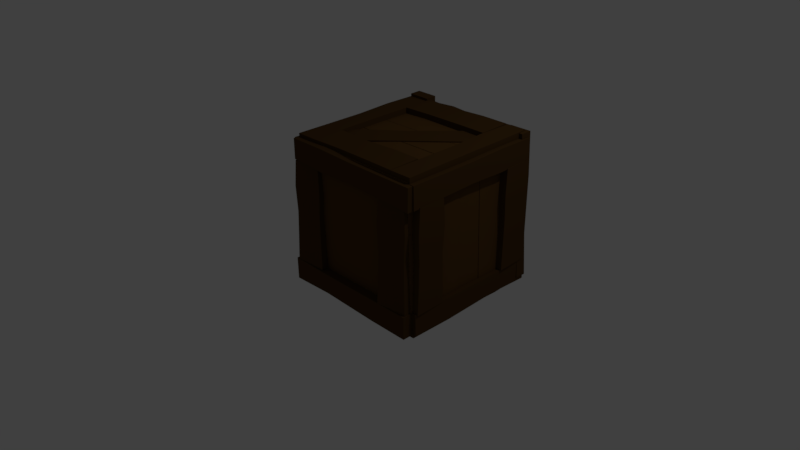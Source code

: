 # Source: woodenCrate2.blend  (saved by Blender 2.77.0; exported with 4.5.12 LTS)
import bpy
from mathutils import Matrix  # noqa: F401  (used for matrix-valued properties, if any)

bpy.ops.wm.read_factory_settings(use_empty=True)
scene = bpy.context.scene
scene.name = 'Scene'

# ---- collections
col_collection_1 = bpy.data.collections.new('Collection 1'); scene.collection.children.link(col_collection_1)

# ---- materials (node trees are filled in below, after node groups)
mat_wc3 = bpy.data.materials.new('wc3')
mat_wc3.alpha_threshold = 0.0
mat_wc3.diffuse_color = (0.07619, 0.0382, 0.01096, 1.0)
mat_wc3.specular_color = (0.001547, 0.001547, 0.001547)
mat_wc3.roughness = 0.5
mat_wc4 = bpy.data.materials.new('wc4')
mat_wc4.alpha_threshold = 0.0
mat_wc4.diffuse_color = (0.03497, 0.01852, 0.006128, 1.0)
mat_wc4.specular_color = (0.009018, 0.009018, 0.009018)
mat_wc4.roughness = 0.5
mat_wc1 = bpy.data.materials.new('wc1')
mat_wc1.alpha_threshold = 0.0
mat_wc1.diffuse_color = (0.1046, 0.05127, 0.01444, 1.0)
mat_wc1.specular_color = (0.1653, 0.08354, 0.04199)
mat_wc1.roughness = 0.5
mat_wc2 = bpy.data.materials.new('wc2')
mat_wc2.alpha_threshold = 0.0
mat_wc2.diffuse_color = (0.1046, 0.05127, 0.01444, 1.0)
mat_wc2.specular_color = (0.009018, 0.009018, 0.009018)
mat_wc2.roughness = 0.5

# ---- material node trees
mat_wc3.use_nodes = True; mat_wc3.node_tree.nodes.clear()
_N = mat_wc3.node_tree.nodes; _L = mat_wc3.node_tree.links
n0 = _N.new('ShaderNodeOutputMaterial'); n0.name = 'Material Output'; n0.location = (300, 300)
n1 = _N.new('ShaderNodeBsdfDiffuse'); n1.name = 'Diffuse BSDF'; n1.location = (10, 300)
n1.inputs[0].default_value = (0.07619, 0.0382, 0.01096, 1.0)
_L.new(n1.outputs[0], n0.inputs[0])
n0.is_active_output = True
mat_wc4.use_nodes = True; mat_wc4.node_tree.nodes.clear()
_N = mat_wc4.node_tree.nodes; _L = mat_wc4.node_tree.links
n0 = _N.new('ShaderNodeOutputMaterial'); n0.name = 'Material Output'; n0.location = (300, 300)
n1 = _N.new('ShaderNodeBsdfDiffuse'); n1.name = 'Diffuse BSDF'; n1.location = (10, 300)
n1.inputs[0].default_value = (0.07619, 0.0382, 0.01096, 1.0)
_L.new(n1.outputs[0], n0.inputs[0])
n0.is_active_output = True
mat_wc1.use_nodes = True; mat_wc1.node_tree.nodes.clear()
_N = mat_wc1.node_tree.nodes; _L = mat_wc1.node_tree.links
n0 = _N.new('ShaderNodeOutputMaterial'); n0.name = 'Material Output'; n0.location = (300, 300)
n1 = _N.new('ShaderNodeBsdfDiffuse'); n1.name = 'Diffuse BSDF'; n1.location = (10, 300)
n1.inputs[0].default_value = (0.1046, 0.05127, 0.01444, 1.0)
_L.new(n1.outputs[0], n0.inputs[0])
n0.is_active_output = True
mat_wc2.use_nodes = True; mat_wc2.node_tree.nodes.clear()
_N = mat_wc2.node_tree.nodes; _L = mat_wc2.node_tree.links
n0 = _N.new('ShaderNodeOutputMaterial'); n0.name = 'Material Output'; n0.location = (300, 300)
n1 = _N.new('ShaderNodeBsdfDiffuse'); n1.name = 'Diffuse BSDF'; n1.location = (10, 300)
n1.inputs[0].default_value = (0.1046, 0.05127, 0.01444, 1.0)
_L.new(n1.outputs[0], n0.inputs[0])
n0.is_active_output = True

# ---- world
world_world = bpy.data.worlds.new('World'); scene.world = world_world
world_world.color = (0.05088, 0.05088, 0.05088)
world_world.use_sun_shadow = False
world_world.sun_shadow_jitter_overblur = 0.0
world_world.cycles.sampling_method = 'MANUAL'

# ---- cameras
cam_camera = bpy.data.cameras.new('Camera')
cam_camera.clip_end = 100.0
cam_camera.lens = 35.0
cam_camera.sensor_width = 32.0
cam_camera.sensor_height = 18.0
cam_camera.ortho_scale = 7.314
cam_camera.dof.focus_distance = 0.0

# ---- lights
light_lamp = bpy.data.lights.new('Lamp', 'POINT')
light_lamp.transmission_factor = 0.0
light_lamp.cutoff_distance = 30.0
light_lamp.energy = 100.0
light_lamp.shadow_buffer_clip_start = 1.001
light_lamp.shadow_soft_size = 0.1
light_lamp.shadow_maximum_resolution = 0.006
light_lamp.use_absolute_resolution = True

# ---- meshes
me_cube_008 = bpy.data.meshes.new('Cube.008')
me_cube_008.from_pydata([(-1.463, 5.723, 1.144), (11.56, 5.182, 1.134), (-1.465, 5.717, 0.9872), (11.56, 5.175, 0.9769), (-1.492, 0.1162, 1.146), (11.53, -0.4255, 1.136), (-1.495, 0.1092, 0.9887), (11.53, -0.4324, 0.9784), (2.427, 5.244, 1.132), (2.424, 5.238, 0.9931), (2.398, 0.2651, 0.9945), (2.4, 0.2712, 1.134), (7.78, 5.257, 1.133), (7.777, 5.25, 0.9771), (7.748, -0.3311, 0.9786), (7.75, -0.3241, 1.135), (-1.026, 36.29, 1.085), (12.06, 35.64, 1.082), (-1.028, 36.28, 0.9433), (12.06, 35.62, 0.9252), (-1.071, 31.23, 1.088), (12.01, 30.03, 1.086), (-1.074, 31.22, 0.9467), (12.01, 30.02, 0.9289), (5.516, 35.83, 1.08), (5.513, 35.82, 0.9381), (5.468, 30.75, 0.9414), (5.47, 30.76, 1.083), (8.788, 35.72, 1.081), (8.785, 35.71, 0.9321), (8.737, 30.4, 0.9356), (8.74, 30.42, 1.084), (2.245, 36.31, 0.9332), (2.195, 30.72, 0.937), (2.197, 30.74, 1.093), (2.247, 36.32, 1.09), (1.6, 30.95, 1.062), (1.65, 5.502, 1.109), (1.57, 30.92, 0.9202), (1.616, 5.462, 0.9523), (-0.996, 31.04, 1.089), (-1.229, 5.593, 1.139), (-1.026, 31.0, 0.947), (-1.262, 5.553, 0.982), (1.556, 18.23, 1.083), (1.526, 18.19, 0.9406), (-1.076, 18.27, 0.9675), (-1.045, 18.31, 1.11), (1.595, 11.87, 1.096), (1.563, 11.83, 0.947), (-1.161, 11.91, 0.9751), (-1.129, 11.95, 1.124), (1.68, 24.55, 0.9218), (-1.186, 24.64, 0.9514), (-1.152, 24.68, 1.108), (1.713, 24.59, 1.078), (11.44, 30.47, 1.057), (11.49, 5.019, 1.104), (11.41, 30.43, 0.9149), (11.45, 4.979, 0.9469), (8.84, 30.55, 1.083), (8.608, 5.11, 1.134), (8.81, 30.52, 0.9417), (8.574, 5.07, 0.9767), (11.39, 17.75, 1.077), (11.36, 17.71, 0.9353), (8.761, 17.79, 0.9622), (8.791, 17.83, 1.104), (11.43, 11.38, 1.09), (11.4, 11.34, 0.9417), (8.676, 11.43, 0.9698), (8.708, 11.47, 1.118), (11.52, 24.07, 0.9164), (8.651, 24.16, 0.946), (8.684, 24.2, 1.102), (11.55, 24.11, 1.073), (9.202, 34.19, -0.7892), (-0.558, 34.4, 0.5744), (9.213, 35.99, -0.787), (-0.5467, 36.19, 0.5767), (10.16, 34.08, -0.4558), (0.4016, 34.28, 0.9078), (10.17, 35.87, -0.4536), (0.4129, 36.08, 0.91), (4.365, 34.37, -0.09256), (4.375, 36.0, -0.09051), (5.25, 35.9, 0.2134), (5.24, 34.27, 0.2113), (1.876, 34.34, 0.2314), (1.887, 36.15, 0.2336), (2.859, 36.04, 0.5713), (2.848, 34.22, 0.569), (6.783, 36.02, -0.4427), (7.723, 35.9, -0.1161), (7.712, 34.15, -0.1183), (6.772, 34.26, -0.4449), (1.004, 35.07, -0.558), (9.675, 35.07, -0.5596), (1.004, 37.07, -0.558), (9.675, 37.07, -0.5596), (1.002, 35.07, -0.9985), (9.674, 35.07, -1.0), (1.002, 37.07, -0.9985), (9.674, 37.07, -1.0), (3.595, 35.19, -0.5834), (3.595, 36.96, -0.5834), (3.594, 36.96, -0.9741), (3.594, 35.19, -0.9741), (7.159, 35.12, -0.5655), (7.159, 37.11, -0.5655), (7.158, 37.11, -1.004), (7.158, 35.12, -1.004), (-0.9019, 35.17, -1.0), (-1.0, 35.07, 1.0), (-0.9019, 36.98, -1.0), (-1.0, 37.07, 1.0), (0.9019, 35.17, -1.0), (1.0, 35.07, 1.0), (0.9019, 36.98, -1.0), (1.0, 37.07, 1.0), (-0.9039, 35.17, -2.194e-09), (-0.9039, 36.98, -3.74e-09), (0.9039, 36.98, 2.194e-09), (0.9039, 35.17, 3.74e-09), (-0.9463, 35.13, 0.5), (-0.9463, 37.02, 0.5), (0.9463, 37.02, 0.5), (0.9463, 35.13, 0.5), (-0.9955, 37.07, -0.5), (0.9955, 37.07, -0.5), (0.9955, 35.08, -0.5), (-0.9955, 35.08, -0.5), (1.004, 35.07, 0.9985), (9.675, 35.07, 0.9969), (1.004, 37.07, 0.9985), (9.675, 37.07, 0.9969), (1.002, 35.07, 0.5579), (9.674, 35.07, 0.5564), (1.002, 37.07, 0.5579), (9.674, 37.07, 0.5564), (3.595, 35.19, 0.9731), (3.595, 36.96, 0.9731), (3.594, 36.96, 0.5824), (3.594, 35.19, 0.5824), (7.159, 35.12, 0.991), (7.159, 37.11, 0.991), (7.158, 37.11, 0.5524), (7.158, 35.12, 0.5524), (9.811, 35.17, -1.0), (9.713, 35.07, 1.0), (9.811, 36.98, -1.0), (9.713, 37.07, 1.0), (11.62, 35.17, -1.0), (11.71, 35.07, 1.0), (11.62, 36.98, -1.0), (11.71, 37.07, 1.0), (9.809, 35.17, -2.194e-09), (9.809, 36.98, -3.74e-09), (11.62, 36.98, 2.194e-09), (11.62, 35.17, 3.74e-09), (9.767, 35.13, 0.5), (9.767, 37.02, 0.5), (11.66, 37.02, 0.5), (11.66, 35.13, 0.5), (9.718, 37.07, -0.5), (11.71, 37.07, -0.5), (11.71, 35.08, -0.5), (9.718, 35.08, -0.5), (11.23, 4.947, -0.9992), (11.23, 5.211, 0.9905), (11.94, 4.946, -0.9992), (11.94, 5.209, 0.9905), (11.23, -0.6598, -0.9947), (11.23, -0.3964, 0.9951), (11.94, -0.6612, -0.9947), (11.94, -0.3978, 0.9951), (11.27, 4.709, -0.4043), (11.9, 4.707, -0.4043), (11.9, -0.2651, -0.4003), (11.27, -0.2638, -0.4003), (11.25, 5.052, 0.4133), (11.96, 5.051, 0.4133), (11.96, -0.5299, 0.4178), (11.25, -0.5285, 0.4178), (11.47, 35.47, -0.9923), (11.43, 35.74, 1.008), (12.11, 35.46, -0.9923), (12.15, 35.73, 1.008), (11.46, 30.41, -0.9923), (11.42, 30.14, 1.008), (12.1, 30.4, -0.9923), (12.14, 30.13, 1.008), (11.47, 35.47, 0.00765), (12.11, 35.46, 0.00765), (12.1, 30.4, 0.00765), (11.46, 30.41, 0.00765), (11.45, 35.59, 0.5077), (12.13, 35.58, 0.5077), (12.12, 30.28, 0.5077), (11.44, 30.29, 0.5077), (12.15, 35.72, -0.4923), (12.14, 30.14, -0.4923), (11.43, 30.15, -0.4923), (11.44, 35.73, -0.4923), (11.55, 30.42, -0.5781), (11.36, 4.977, -0.5264), (12.19, 30.39, -0.5842), (12.07, 4.94, -0.5331), (11.47, 30.35, -0.975), (11.27, 4.898, -0.9665), (12.11, 30.31, -0.9811), (11.98, 4.861, -0.9732), (11.47, 17.69, -0.5627), (12.11, 17.66, -0.5688), (12.03, 17.59, -0.9667), (11.39, 17.62, -0.9606), (11.41, 11.34, -0.5458), (12.09, 11.3, -0.5522), (12.0, 11.23, -0.9687), (11.33, 11.26, -0.9623), (12.19, 24.03, -0.5565), (12.1, 23.95, -0.9946), (11.39, 23.98, -0.9879), (11.48, 24.06, -0.5497), (11.55, 30.42, 0.9254), (11.36, 4.977, 0.9771), (12.19, 30.39, 0.9193), (12.07, 4.94, 0.9703), (11.47, 30.35, 0.5284), (11.27, 4.898, 0.537), (12.11, 30.31, 0.5223), (11.98, 4.861, 0.5302), (11.47, 17.69, 0.9407), (12.11, 17.66, 0.9346), (12.03, 17.59, 0.5368), (11.39, 17.62, 0.5429), (11.41, 11.34, 0.9576), (12.09, 11.3, 0.9512), (12.0, 11.23, 0.5348), (11.33, 11.26, 0.5412), (12.19, 24.03, 0.947), (12.1, 23.95, 0.5089), (11.39, 23.98, 0.5156), (11.48, 24.06, 0.9537), (9.811, -0.9019, -1.0), (9.713, -1.0, 1.0), (9.811, 0.9019, -1.0), (9.713, 1.0, 1.0), (11.62, -0.9019, -1.0), (11.71, -1.0, 1.0), (11.62, 0.9019, -1.0), (11.71, 1.0, 1.0), (9.809, -0.9039, 5.741e-08), (9.809, 0.9039, 5.586e-08), (11.62, 0.9039, 6.18e-08), (11.62, -0.9039, 6.334e-08), (9.767, -0.9463, 0.5), (9.767, 0.9463, 0.5), (11.66, 0.9463, 0.5), (11.66, -0.9463, 0.5), (9.718, 0.9955, -0.5), (11.71, 0.9955, -0.5), (11.71, -0.9955, -0.5), (9.718, -0.9955, -0.5), (-1.44, 30.42, 0.9254), (-1.633, 4.977, 0.9771), (-0.7976, 30.39, 0.9193), (-0.92, 4.94, 0.9703), (-1.518, 30.35, 0.5284), (-1.719, 4.898, 0.537), (-0.8756, 30.31, 0.5223), (-1.007, 4.861, 0.5302), (-1.522, 17.69, 0.9407), (-0.8776, 17.66, 0.9346), (-0.9558, 17.59, 0.5368), (-1.6, 17.62, 0.5429), (-1.575, 11.34, 0.9576), (-0.9011, 11.3, 0.9512), (-0.983, 11.23, 0.5348), (-1.657, 11.26, 0.5412), (-0.8007, 24.03, 0.947), (-0.8867, 23.95, 0.5089), (-1.596, 23.98, 0.5156), (-1.51, 24.06, 0.9537), (-1.44, 30.42, -0.5781), (-1.633, 4.977, -0.5264), (-0.7976, 30.39, -0.5842), (-0.92, 4.94, -0.5331), (-1.518, 30.35, -0.975), (-1.719, 4.898, -0.9665), (-0.8756, 30.31, -0.9811), (-1.007, 4.861, -0.9732), (-1.522, 17.69, -0.5627), (-0.8776, 17.66, -0.5688), (-0.9558, 17.59, -0.9667), (-1.6, 17.62, -0.9606), (-1.575, 11.34, -0.5458), (-0.9011, 11.3, -0.5522), (-0.983, 11.23, -0.9687), (-1.657, 11.26, -0.9623), (-0.8007, 24.03, -0.5565), (-0.8867, 23.95, -0.9946), (-1.596, 23.98, -0.9879), (-1.51, 24.06, -0.5497), (-1.518, 35.47, -0.9923), (-1.553, 35.74, 1.008), (-0.8751, 35.46, -0.9923), (-0.8396, 35.73, 1.008), (-1.529, 30.41, -0.9923), (-1.564, 30.14, 1.008), (-0.8852, 30.4, -0.9923), (-0.8508, 30.13, 1.008), (-1.519, 35.47, 0.00765), (-0.8744, 35.46, 0.00765), (-0.8845, 30.4, 0.00765), (-1.529, 30.41, 0.00765), (-1.534, 35.59, 0.5077), (-0.859, 35.58, 0.5077), (-0.8696, 30.28, 0.5077), (-1.545, 30.29, 0.5077), (-0.8412, 35.72, -0.4923), (-0.8524, 30.14, -0.4923), (-1.562, 30.15, -0.4923), (-1.551, 35.73, -0.4923), (-1.756, 4.947, -0.9992), (-1.756, 5.211, 0.9905), (-1.043, 4.946, -0.9992), (-1.043, 5.209, 0.9905), (-1.758, -0.6598, -0.9947), (-1.757, -0.3964, 0.9951), (-1.044, -0.6612, -0.9947), (-1.044, -0.3978, 0.9951), (-1.716, 4.709, -0.4043), (-1.083, 4.707, -0.4043), (-1.084, -0.2651, -0.4003), (-1.717, -0.2638, -0.4003), (-1.74, 5.052, 0.4133), (-1.03, 5.051, 0.4133), (-1.031, -0.5299, 0.4178), (-1.741, -0.5285, 0.4178), (1.004, -1.0, 0.9985), (9.675, -1.0, 0.9969), (1.004, 1.0, 0.9985), (9.675, 1.0, 0.9969), (1.002, -1.0, 0.5579), (9.674, -1.0, 0.5564), (1.002, 1.0, 0.5579), (9.674, 1.0, 0.5564), (3.595, -0.8868, 0.9731), (3.595, 0.8868, 0.9731), (3.594, 0.8868, 0.5824), (3.594, -0.8868, 0.5824), (7.159, -0.9547, 0.991), (7.159, 1.036, 0.991), (7.158, 1.036, 0.5524), (7.158, -0.9547, 0.5524), (-0.9019, -0.9019, -1.0), (-1.0, -1.0, 1.0), (-0.9019, 0.9019, -1.0), (-1.0, 1.0, 1.0), (0.9019, -0.9019, -1.0), (1.0, -1.0, 1.0), (0.9019, 0.9019, -1.0), (1.0, 1.0, 1.0), (-0.9039, -0.9039, 0.0), (-0.9039, 0.9039, 0.0), (0.9039, 0.9039, 0.0), (0.9039, -0.9039, 0.0), (-0.9463, -0.9463, 0.5), (-0.9463, 0.9463, 0.5), (0.9463, 0.9463, 0.5), (0.9463, -0.9463, 0.5), (-0.9955, 0.9955, -0.5), (0.9955, 0.9955, -0.5), (0.9955, -0.9955, -0.5), (-0.9955, -0.9955, -0.5), (1.004, -1.0, -0.558), (9.675, -1.0, -0.5596), (1.004, 1.0, -0.558), (9.675, 1.0, -0.5596), (1.002, -1.0, -0.9985), (9.674, -1.0, -1.0), (1.002, 1.0, -0.9985), (9.674, 1.0, -1.0), (3.595, -0.8868, -0.5834), (3.595, 0.8868, -0.5834), (3.594, 0.8868, -0.9741), (3.594, -0.8868, -0.9741), (7.159, -0.9547, -0.5655), (7.159, 1.036, -0.5655), (7.158, 1.036, -1.004), (7.158, -0.9547, -1.004), (9.202, -1.88, -0.7892), (-0.558, -1.674, 0.5744), (9.213, -0.08784, -0.787), (-0.5467, 0.1182, 0.5767), (10.16, -1.995, -0.4558), (0.4016, -1.789, 0.9078), (10.17, -0.2032, -0.4536), (0.4129, 0.002858, 0.91), (4.365, -1.703, -0.09256), (4.375, -0.06918, -0.09051), (5.25, -0.1743, 0.2134), (5.24, -1.808, 0.2113), (1.876, -1.736, 0.2314), (1.887, 0.07888, 0.2336), (2.859, -0.03792, 0.5713), (2.848, -1.853, 0.569), (6.783, -0.0556, -0.4427), (7.723, -0.1686, -0.1161), (7.712, -1.924, -0.1183), (6.772, -1.811, -0.4449), (-0.8941, 1.108, 0.6079), (-0.8941, 1.108, 1.008), (-0.8941, 35.95, 0.6079), (-0.8941, 35.95, 1.008), (11.53, 1.108, 0.6079), (11.53, 1.108, 1.008), (11.53, 35.95, 0.6079), (11.53, 35.95, 1.008), (-0.8941, 0.7945, 0.1823), (-0.8941, 0.7945, 0.5823), (-0.8941, 35.63, 0.1823), (-0.8941, 35.63, 0.5823), (11.53, 0.7945, 0.1823), (11.53, 0.7945, 0.5823), (11.53, 35.63, 0.1823), (11.53, 35.63, 0.5823), (-0.9468, 0.7945, -0.2063), (-0.9468, 0.7945, 0.1938), (-0.9468, 35.63, -0.2063), (-0.9468, 35.63, 0.1938), (11.48, 0.7945, -0.2063), (11.48, 0.7945, 0.1938), (11.48, 35.63, -0.2063), (11.48, 35.63, 0.1938), (-0.9027, 0.7945, -0.594), (-0.9027, 0.7945, -0.194), (-0.9027, 35.63, -0.594), (-0.9027, 35.63, -0.194), (11.52, 0.7945, -0.594), (11.52, 0.7945, -0.194), (11.52, 35.63, -0.594), (11.52, 35.63, -0.194), (-1.032, 0.7945, -1.006), (-1.032, 0.7945, -0.6058), (-1.032, 35.63, -1.006), (-1.032, 35.63, -0.6058), (11.39, 0.7945, -1.006), (11.39, 0.7945, -0.6058), (11.39, 35.63, -1.006), (11.39, 35.63, -0.6058), (10.0, 0.273, -0.8708), (9.969, 36.78, -0.8811), (10.01, 0.2659, -1.028), (9.971, 36.78, -1.038), (12.0, 0.2879, -0.8692), (11.97, 36.8, -0.8795), (12.01, 0.2807, -1.026), (11.97, 36.79, -1.037), (10.11, 11.18, -0.8826), (10.11, 11.18, -1.022), (11.88, 11.19, -1.021), (11.88, 11.2, -0.8813), (10.01, 26.19, -0.8816), (10.01, 26.18, -1.038), (12.0, 26.2, -1.036), (12.0, 26.2, -0.8801), (-0.9054, 0.9639, -0.93), (-0.9022, 37.66, -0.9327), (-0.9, 0.9574, -1.072), (-0.8962, 37.65, -1.09), (0.899, 0.9248, -0.9267), (1.098, 37.61, -0.929), (0.9044, 0.9183, -1.068), (1.104, 37.61, -1.086), (-0.8566, 19.31, -0.935), (-0.8511, 19.3, -1.077), (0.9572, 19.26, -1.074), (0.9517, 19.27, -0.9316), (-0.8737, 28.48, -0.9343), (-0.868, 28.48, -1.083), (1.025, 28.44, -1.079), (1.019, 28.44, -0.9308), (-0.9679, 10.13, -1.082), (1.024, 10.09, -1.078), (1.018, 10.1, -0.9217), (-0.9739, 10.14, -0.9254), (0.952, 8.418, -0.9532), (10.03, 9.002, -0.9057), (0.9655, 8.334, -1.095), (10.04, 8.909, -1.063), (0.9682, 1.139, -0.9263), (10.05, 0.932, -0.876), (0.9817, 1.055, -1.068), (10.06, 0.8385, -1.033), (5.491, 8.518, -0.9324), (5.504, 8.434, -1.074), (5.52, 1.139, -1.048), (5.507, 1.223, -0.9056), (7.759, 8.737, -0.9194), (7.773, 8.648, -1.068), (7.79, 1.012, -1.04), (7.776, 1.1, -0.8913), (3.235, 8.753, -1.093), (3.253, 0.7192, -1.064), (3.238, 0.8122, -0.9073), (3.22, 8.846, -0.9369), (0.9523, 36.0, -0.9585), (10.03, 36.58, -0.911), (0.9658, 35.92, -1.1), (10.04, 36.49, -1.068), (0.9685, 28.72, -0.9317), (10.05, 28.51, -0.8813), (0.982, 28.64, -1.073), (10.06, 28.42, -1.038), (5.491, 36.1, -0.9378), (5.505, 36.02, -1.08), (5.521, 28.72, -1.053), (5.507, 28.81, -0.9109), (7.76, 36.32, -0.9247), (7.774, 36.23, -1.073), (7.791, 28.59, -1.045), (7.777, 28.68, -0.8966), (3.235, 36.33, -1.099), (3.253, 28.3, -1.069), (3.238, 28.39, -0.9126), (3.22, 36.43, -0.9422)], [], [(8, 9, 2, 0), (9, 10, 6, 2), (10, 11, 4, 6), (11, 8, 0, 4), (0, 2, 6, 4), (5, 7, 3, 1), (15, 12, 8, 11), (14, 15, 11, 10), (13, 14, 10, 9), (12, 13, 9, 8), (1, 3, 13, 12), (3, 7, 14, 13), (7, 5, 15, 14), (5, 1, 12, 15), (35, 32, 18, 16), (32, 33, 22, 18), (33, 34, 20, 22), (34, 35, 16, 20), (16, 18, 22, 20), (21, 23, 19, 17), (31, 28, 24, 27), (30, 31, 27, 26), (29, 30, 26, 25), (28, 29, 25, 24), (17, 19, 29, 28), (19, 23, 30, 29), (23, 21, 31, 30), (21, 17, 28, 31), (27, 24, 35, 34), (26, 27, 34, 33), (25, 26, 33, 32), (24, 25, 32, 35), (55, 52, 38, 36), (52, 53, 42, 38), (53, 54, 40, 42), (54, 55, 36, 40), (36, 38, 42, 40), (41, 43, 39, 37), (51, 48, 44, 47), (50, 51, 47, 46), (49, 50, 46, 45), (48, 49, 45, 44), (37, 39, 49, 48), (39, 43, 50, 49), (43, 41, 51, 50), (41, 37, 48, 51), (47, 44, 55, 54), (46, 47, 54, 53), (45, 46, 53, 52), (44, 45, 52, 55), (75, 72, 58, 56), (72, 73, 62, 58), (73, 74, 60, 62), (74, 75, 56, 60), (56, 58, 62, 60), (61, 63, 59, 57), (71, 68, 64, 67), (70, 71, 67, 66), (69, 70, 66, 65), (68, 69, 65, 64), (57, 59, 69, 68), (59, 63, 70, 69), (63, 61, 71, 70), (61, 57, 68, 71), (67, 64, 75, 74), (66, 67, 74, 73), (65, 66, 73, 72), (64, 65, 72, 75), (95, 92, 78, 76), (92, 93, 82, 78), (93, 94, 80, 82), (94, 95, 76, 80), (76, 78, 82, 80), (81, 83, 79, 77), (91, 88, 84, 87), (90, 91, 87, 86), (89, 90, 86, 85), (88, 89, 85, 84), (77, 79, 89, 88), (79, 83, 90, 89), (83, 81, 91, 90), (81, 77, 88, 91), (87, 84, 95, 94), (86, 87, 94, 93), (85, 86, 93, 92), (84, 85, 92, 95), (104, 105, 98, 96), (105, 106, 102, 98), (106, 107, 100, 102), (107, 104, 96, 100), (96, 98, 102, 100), (101, 103, 99, 97), (111, 108, 104, 107), (110, 111, 107, 106), (109, 110, 106, 105), (108, 109, 105, 104), (97, 99, 109, 108), (99, 103, 110, 109), (103, 101, 111, 110), (101, 97, 108, 111), (131, 128, 114, 112), (128, 129, 118, 114), (129, 130, 116, 118), (130, 131, 112, 116), (112, 114, 118, 116), (117, 119, 115, 113), (127, 124, 120, 123), (126, 127, 123, 122), (125, 126, 122, 121), (124, 125, 121, 120), (113, 115, 125, 124), (115, 119, 126, 125), (119, 117, 127, 126), (117, 113, 124, 127), (123, 120, 131, 130), (122, 123, 130, 129), (121, 122, 129, 128), (120, 121, 128, 131), (140, 141, 134, 132), (141, 142, 138, 134), (142, 143, 136, 138), (143, 140, 132, 136), (132, 134, 138, 136), (137, 139, 135, 133), (147, 144, 140, 143), (146, 147, 143, 142), (145, 146, 142, 141), (144, 145, 141, 140), (133, 135, 145, 144), (135, 139, 146, 145), (139, 137, 147, 146), (137, 133, 144, 147), (167, 164, 150, 148), (164, 165, 154, 150), (165, 166, 152, 154), (166, 167, 148, 152), (148, 150, 154, 152), (153, 155, 151, 149), (163, 160, 156, 159), (162, 163, 159, 158), (161, 162, 158, 157), (160, 161, 157, 156), (149, 151, 161, 160), (151, 155, 162, 161), (155, 153, 163, 162), (153, 149, 160, 163), (159, 156, 167, 166), (158, 159, 166, 165), (157, 158, 165, 164), (156, 157, 164, 167), (176, 177, 170, 168), (177, 178, 174, 170), (178, 179, 172, 174), (179, 176, 168, 172), (168, 170, 174, 172), (173, 175, 171, 169), (183, 180, 176, 179), (182, 183, 179, 178), (181, 182, 178, 177), (180, 181, 177, 176), (169, 171, 181, 180), (171, 175, 182, 181), (175, 173, 183, 182), (173, 169, 180, 183), (203, 200, 186, 184), (200, 201, 190, 186), (201, 202, 188, 190), (202, 203, 184, 188), (184, 186, 190, 188), (189, 191, 187, 185), (199, 196, 192, 195), (198, 199, 195, 194), (197, 198, 194, 193), (196, 197, 193, 192), (185, 187, 197, 196), (187, 191, 198, 197), (191, 189, 199, 198), (189, 185, 196, 199), (195, 192, 203, 202), (194, 195, 202, 201), (193, 194, 201, 200), (192, 193, 200, 203), (223, 220, 206, 204), (220, 221, 210, 206), (221, 222, 208, 210), (222, 223, 204, 208), (204, 206, 210, 208), (209, 211, 207, 205), (219, 216, 212, 215), (218, 219, 215, 214), (217, 218, 214, 213), (216, 217, 213, 212), (205, 207, 217, 216), (207, 211, 218, 217), (211, 209, 219, 218), (209, 205, 216, 219), (215, 212, 223, 222), (214, 215, 222, 221), (213, 214, 221, 220), (212, 213, 220, 223), (243, 240, 226, 224), (240, 241, 230, 226), (241, 242, 228, 230), (242, 243, 224, 228), (224, 226, 230, 228), (229, 231, 227, 225), (239, 236, 232, 235), (238, 239, 235, 234), (237, 238, 234, 233), (236, 237, 233, 232), (225, 227, 237, 236), (227, 231, 238, 237), (231, 229, 239, 238), (229, 225, 236, 239), (235, 232, 243, 242), (234, 235, 242, 241), (233, 234, 241, 240), (232, 233, 240, 243), (263, 260, 246, 244), (260, 261, 250, 246), (261, 262, 248, 250), (262, 263, 244, 248), (244, 246, 250, 248), (249, 251, 247, 245), (259, 256, 252, 255), (258, 259, 255, 254), (257, 258, 254, 253), (256, 257, 253, 252), (245, 247, 257, 256), (247, 251, 258, 257), (251, 249, 259, 258), (249, 245, 256, 259), (255, 252, 263, 262), (254, 255, 262, 261), (253, 254, 261, 260), (252, 253, 260, 263), (283, 280, 266, 264), (280, 281, 270, 266), (281, 282, 268, 270), (282, 283, 264, 268), (264, 266, 270, 268), (269, 271, 267, 265), (279, 276, 272, 275), (278, 279, 275, 274), (277, 278, 274, 273), (276, 277, 273, 272), (265, 267, 277, 276), (267, 271, 278, 277), (271, 269, 279, 278), (269, 265, 276, 279), (275, 272, 283, 282), (274, 275, 282, 281), (273, 274, 281, 280), (272, 273, 280, 283), (303, 300, 286, 284), (300, 301, 290, 286), (301, 302, 288, 290), (302, 303, 284, 288), (284, 286, 290, 288), (289, 291, 287, 285), (299, 296, 292, 295), (298, 299, 295, 294), (297, 298, 294, 293), (296, 297, 293, 292), (285, 287, 297, 296), (287, 291, 298, 297), (291, 289, 299, 298), (289, 285, 296, 299), (295, 292, 303, 302), (294, 295, 302, 301), (293, 294, 301, 300), (292, 293, 300, 303), (323, 320, 306, 304), (320, 321, 310, 306), (321, 322, 308, 310), (322, 323, 304, 308), (304, 306, 310, 308), (309, 311, 307, 305), (319, 316, 312, 315), (318, 319, 315, 314), (317, 318, 314, 313), (316, 317, 313, 312), (305, 307, 317, 316), (307, 311, 318, 317), (311, 309, 319, 318), (309, 305, 316, 319), (315, 312, 323, 322), (314, 315, 322, 321), (313, 314, 321, 320), (312, 313, 320, 323), (332, 333, 326, 324), (333, 334, 330, 326), (334, 335, 328, 330), (335, 332, 324, 328), (324, 326, 330, 328), (329, 331, 327, 325), (339, 336, 332, 335), (338, 339, 335, 334), (337, 338, 334, 333), (336, 337, 333, 332), (325, 327, 337, 336), (327, 331, 338, 337), (331, 329, 339, 338), (329, 325, 336, 339), (348, 349, 342, 340), (349, 350, 346, 342), (350, 351, 344, 346), (351, 348, 340, 344), (340, 342, 346, 344), (345, 347, 343, 341), (355, 352, 348, 351), (354, 355, 351, 350), (353, 354, 350, 349), (352, 353, 349, 348), (341, 343, 353, 352), (343, 347, 354, 353), (347, 345, 355, 354), (345, 341, 352, 355), (375, 372, 358, 356), (372, 373, 362, 358), (373, 374, 360, 362), (374, 375, 356, 360), (356, 358, 362, 360), (361, 363, 359, 357), (371, 368, 364, 367), (370, 371, 367, 366), (369, 370, 366, 365), (368, 369, 365, 364), (357, 359, 369, 368), (359, 363, 370, 369), (363, 361, 371, 370), (361, 357, 368, 371), (367, 364, 375, 374), (366, 367, 374, 373), (365, 366, 373, 372), (364, 365, 372, 375), (384, 385, 378, 376), (385, 386, 382, 378), (386, 387, 380, 382), (387, 384, 376, 380), (376, 378, 382, 380), (381, 383, 379, 377), (391, 388, 384, 387), (390, 391, 387, 386), (389, 390, 386, 385), (388, 389, 385, 384), (377, 379, 389, 388), (379, 383, 390, 389), (383, 381, 391, 390), (381, 377, 388, 391), (411, 408, 394, 392), (408, 409, 398, 394), (409, 410, 396, 398), (410, 411, 392, 396), (392, 394, 398, 396), (397, 399, 395, 393), (407, 404, 400, 403), (406, 407, 403, 402), (405, 406, 402, 401), (404, 405, 401, 400), (393, 395, 405, 404), (395, 399, 406, 405), (399, 397, 407, 406), (397, 393, 404, 407), (403, 400, 411, 410), (402, 403, 410, 409), (401, 402, 409, 408), (400, 401, 408, 411), (413, 415, 414, 412), (415, 419, 418, 414), (419, 417, 416, 418), (417, 413, 412, 416), (412, 414, 418, 416), (417, 419, 415, 413), (421, 423, 422, 420), (423, 427, 426, 422), (427, 425, 424, 426), (425, 421, 420, 424), (420, 422, 426, 424), (425, 427, 423, 421), (429, 431, 430, 428), (431, 435, 434, 430), (435, 433, 432, 434), (433, 429, 428, 432), (428, 430, 434, 432), (433, 435, 431, 429), (437, 439, 438, 436), (439, 443, 442, 438), (443, 441, 440, 442), (441, 437, 436, 440), (436, 438, 442, 440), (441, 443, 439, 437), (445, 447, 446, 444), (447, 451, 450, 446), (451, 449, 448, 450), (449, 445, 444, 448), (444, 446, 450, 448), (449, 451, 447, 445), (460, 461, 454, 452), (461, 462, 458, 454), (462, 463, 456, 458), (463, 460, 452, 456), (452, 454, 458, 456), (457, 459, 455, 453), (467, 464, 460, 463), (466, 467, 463, 462), (465, 466, 462, 461), (464, 465, 461, 460), (453, 455, 465, 464), (455, 459, 466, 465), (459, 457, 467, 466), (457, 453, 464, 467), (487, 484, 470, 468), (484, 485, 474, 470), (485, 486, 472, 474), (486, 487, 468, 472), (468, 470, 474, 472), (473, 475, 471, 469), (483, 480, 476, 479), (482, 483, 479, 478), (481, 482, 478, 477), (480, 481, 477, 476), (469, 471, 481, 480), (471, 475, 482, 481), (475, 473, 483, 482), (473, 469, 480, 483), (479, 476, 487, 486), (478, 479, 486, 485), (477, 478, 485, 484), (476, 477, 484, 487), (507, 504, 490, 488), (504, 505, 494, 490), (505, 506, 492, 494), (506, 507, 488, 492), (488, 490, 494, 492), (493, 495, 491, 489), (503, 500, 496, 499), (502, 503, 499, 498), (501, 502, 498, 497), (500, 501, 497, 496), (489, 491, 501, 500), (491, 495, 502, 501), (495, 493, 503, 502), (493, 489, 500, 503), (499, 496, 507, 506), (498, 499, 506, 505), (497, 498, 505, 504), (496, 497, 504, 507), (527, 524, 510, 508), (524, 525, 514, 510), (525, 526, 512, 514), (526, 527, 508, 512), (508, 510, 514, 512), (513, 515, 511, 509), (523, 520, 516, 519), (522, 523, 519, 518), (521, 522, 518, 517), (520, 521, 517, 516), (509, 511, 521, 520), (511, 515, 522, 521), (515, 513, 523, 522), (513, 509, 520, 523), (519, 516, 527, 526), (518, 519, 526, 525), (517, 518, 525, 524), (516, 517, 524, 527)])
me_cube_008.polygons.foreach_set('material_index', [1, 1, 1, 1, 1, 1, 1, 1, 1, 1, 1, 1, 1, 1, 0, 0, 0, 0, 0, 0, 0, 0, 0, 0, 0, 0, 0, 0, 0, 0, 0, 0, 0, 0, 0, 0, 0, 0, 0, 0, 0, 0, 0, 0, 0, 0, 0, 0, 0, 0, 0, 0, 0, 0, 0, 0, 0, 0, 0, 0, 0, 0, 0, 0, 0, 0, 0, 0, 0, 0, 0, 0, 0, 0, 0, 0, 0, 0, 0, 0, 0, 0, 0, 0, 0, 0, 1, 1, 1, 1, 1, 1, 1, 1, 1, 1, 1, 1, 1, 1, 0, 0, 0, 0, 0, 0, 0, 0, 0, 0, 0, 0, 0, 0, 0, 0, 0, 0, 1, 1, 1, 1, 1, 1, 1, 1, 1, 1, 1, 1, 1, 1, 0, 0, 0, 0, 0, 0, 0, 0, 0, 0, 0, 0, 0, 0, 0, 0, 0, 0, 1, 1, 1, 1, 1, 1, 1, 1, 1, 1, 1, 1, 1, 1, 0, 0, 0, 0, 0, 0, 0, 0, 0, 0, 0, 0, 0, 0, 0, 0, 0, 0, 0, 0, 0, 0, 0, 0, 0, 0, 0, 0, 0, 0, 0, 0, 0, 0, 0, 0, 0, 0, 0, 0, 0, 0, 0, 0, 0, 0, 0, 0, 0, 0, 0, 0, 0, 0, 0, 0, 0, 0, 0, 0, 0, 0, 0, 0, 0, 0, 0, 0, 0, 0, 0, 0, 0, 0, 0, 0, 0, 0, 0, 0, 0, 0, 0, 0, 0, 0, 0, 0, 0, 0, 0, 0, 0, 0, 0, 0, 0, 0, 0, 0, 0, 0, 0, 0, 0, 0, 0, 0, 0, 0, 0, 0, 0, 0, 0, 0, 0, 0, 0, 0, 0, 0, 0, 0, 0, 0, 1, 1, 1, 1, 1, 1, 1, 1, 1, 1, 1, 1, 1, 1, 1, 1, 1, 1, 1, 1, 1, 1, 1, 1, 1, 1, 1, 1, 0, 0, 0, 0, 0, 0, 0, 0, 0, 0, 0, 0, 0, 0, 0, 0, 0, 0, 1, 1, 1, 1, 1, 1, 1, 1, 1, 1, 1, 1, 1, 1, 0, 0, 0, 0, 0, 0, 0, 0, 0, 0, 0, 0, 0, 0, 0, 0, 0, 0, 2, 2, 2, 2, 2, 2, 3, 3, 3, 3, 3, 3, 2, 2, 2, 2, 2, 2, 3, 3, 3, 3, 3, 3, 2, 2, 2, 2, 2, 2, 1, 1, 1, 1, 1, 1, 1, 1, 1, 1, 1, 1, 1, 1, 0, 0, 0, 0, 0, 0, 0, 0, 0, 0, 0, 0, 0, 0, 0, 0, 0, 0, 0, 0, 0, 0, 0, 0, 0, 0, 0, 0, 0, 0, 0, 0, 0, 0, 0, 0, 0, 0, 0, 0, 0, 0, 0, 0, 0, 0, 0, 0, 0, 0, 0, 0, 0, 0])
me_cube_008.materials.append(mat_wc3)
me_cube_008.materials.append(mat_wc4)
me_cube_008.materials.append(mat_wc1)
me_cube_008.materials.append(mat_wc2)
me_cube_008.use_remesh_preserve_volume = False
me_cube_008.use_remesh_preserve_attributes = False
me_cube_008.use_mirror_vertex_groups = False
me_cube_008.update()

# ---- objects
ob_cube_008 = bpy.data.objects.new('Cube.008', me_cube_008)
ob_lamp = bpy.data.objects.new('Lamp', light_lamp)
ob_camera = bpy.data.objects.new('Camera', cam_camera)

# ---- transforms, parenting, visibility, modifiers, constraints
ob_cube_008.location = (0.0, 0.0, 0.0)
ob_cube_008.rotation_euler = (1.592, 2.22e-16, 2.269e-16)
ob_cube_008.scale = (0.1425, 0.05084, 0.9086)
ob_cube_008.lineart.crease_threshold = 0.0
ob_lamp.location = (4.076, 1.005, 5.904)
ob_lamp.rotation_euler = (0.6503, 0.05522, 1.866)
ob_lamp.lock_rotations_4d = False
ob_lamp.empty_display_type = 'ARROWS'
ob_lamp.color = (0.0, 0.0, 0.0, 0.0)
ob_lamp.lineart.crease_threshold = 0.0
ob_camera.location = (7.481, -6.508, 5.344)
ob_camera.rotation_euler = (1.109, 0.01082, 0.8149)
ob_camera.lock_rotations_4d = False
ob_camera.empty_display_type = 'ARROWS'
ob_camera.color = (0.0, 0.0, 0.0, 0.0)
ob_camera.display_type = 'WIRE'
ob_camera.lineart.crease_threshold = 0.0

# ---- collection membership
col_collection_1.objects.link(ob_cube_008)
col_collection_1.objects.link(ob_lamp)
col_collection_1.objects.link(ob_camera)

# ---- scene / render settings (as saved in the file)
scene.camera = ob_camera
scene.frame_start = 1; scene.frame_end = 250; scene.frame_set(1)
scene.render.engine = 'CYCLES'
scene.render.resolution_percentage = 50
scene.render.dither_intensity = 0.0
scene.cycles.use_denoising = False
scene.cycles.samples = 128
scene.cycles.sampling_pattern = 'TABULATED_SOBOL'
scene.cycles.light_sampling_threshold = 0.0
scene.cycles.use_adaptive_sampling = False
scene.cycles.use_light_tree = False
scene.cycles.blur_glossy = 0.0
scene.cycles.sample_clamp_indirect = 0.0
scene.view_settings.view_transform = 'Standard'
bpy.context.view_layer.update()
